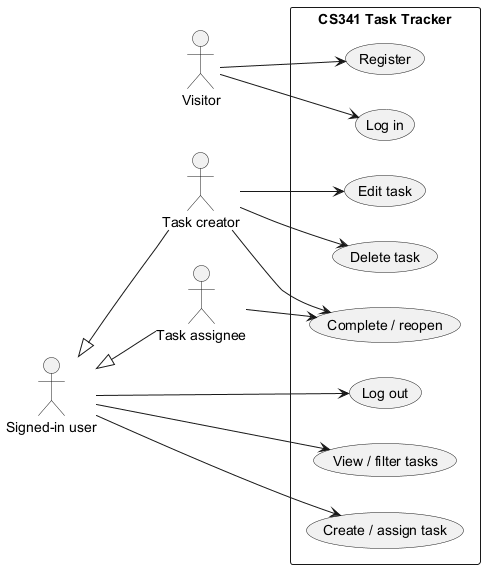

The diagram above was rendered by PlantUML. Its source (embedded in the PNG):
@startuml
left to right direction
skinparam monochrome true
actor "Visitor" as Guest
actor "Signed-in user" as Member
actor "Task creator" as Creator
actor "Task assignee" as Assignee
Member <|-- Creator
Member <|-- Assignee
rectangle "CS341 Task Tracker" {
 usecase "Register" as A
 usecase "Log in" as B
 usecase "Log out" as C
 usecase "View / filter tasks" as D
 usecase "Create / assign task" as E
 usecase "Edit task" as F
 usecase "Delete task" as G
 usecase "Complete / reopen" as H
}
Guest --> A
Guest --> B
Member --> C
Member --> D
Member --> E
Creator --> F
Creator --> G
Creator --> H
Assignee --> H
@enduml